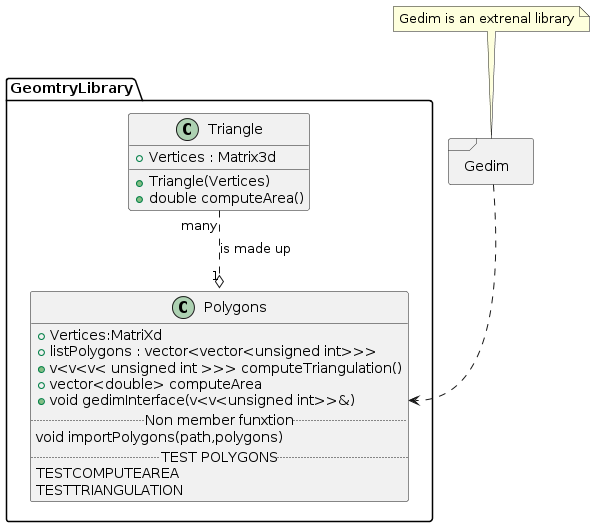

The diagram above was rendered by PlantUML. Its source (embedded in the PNG):
@startuml
' Questo è un commento

package GeomtryLibrary <<Folder>>
{
class Triangle
{
+ Vertices : Matrix3d
+ Triangle(Vertices)
+double computeArea()
}

class Polygons
{
+ Vertices:MatriXd
+ listPolygons : vector<vector<unsigned int>>>
+ v<v<v< unsigned int >>> computeTriangulation()
+ vector<double> computeArea
+ void gedimInterface(v<v<unsigned int>>&)
..Non member funxtion..
void importPolygons(path,polygons)
.. TEST POLYGONS..
TESTCOMPUTEAREA
TESTTRIANGULATION
}
}

package Gedim <<Frame>>
{
}

note "Gedim is an extrenal library" as GedimN
GedimN .. Gedim

Gedim ..>Polygons::gedimInterface

Triangle "many" ..o "1" Polygons : is made up
' alternativa Triangle __o Polygons
@enduml